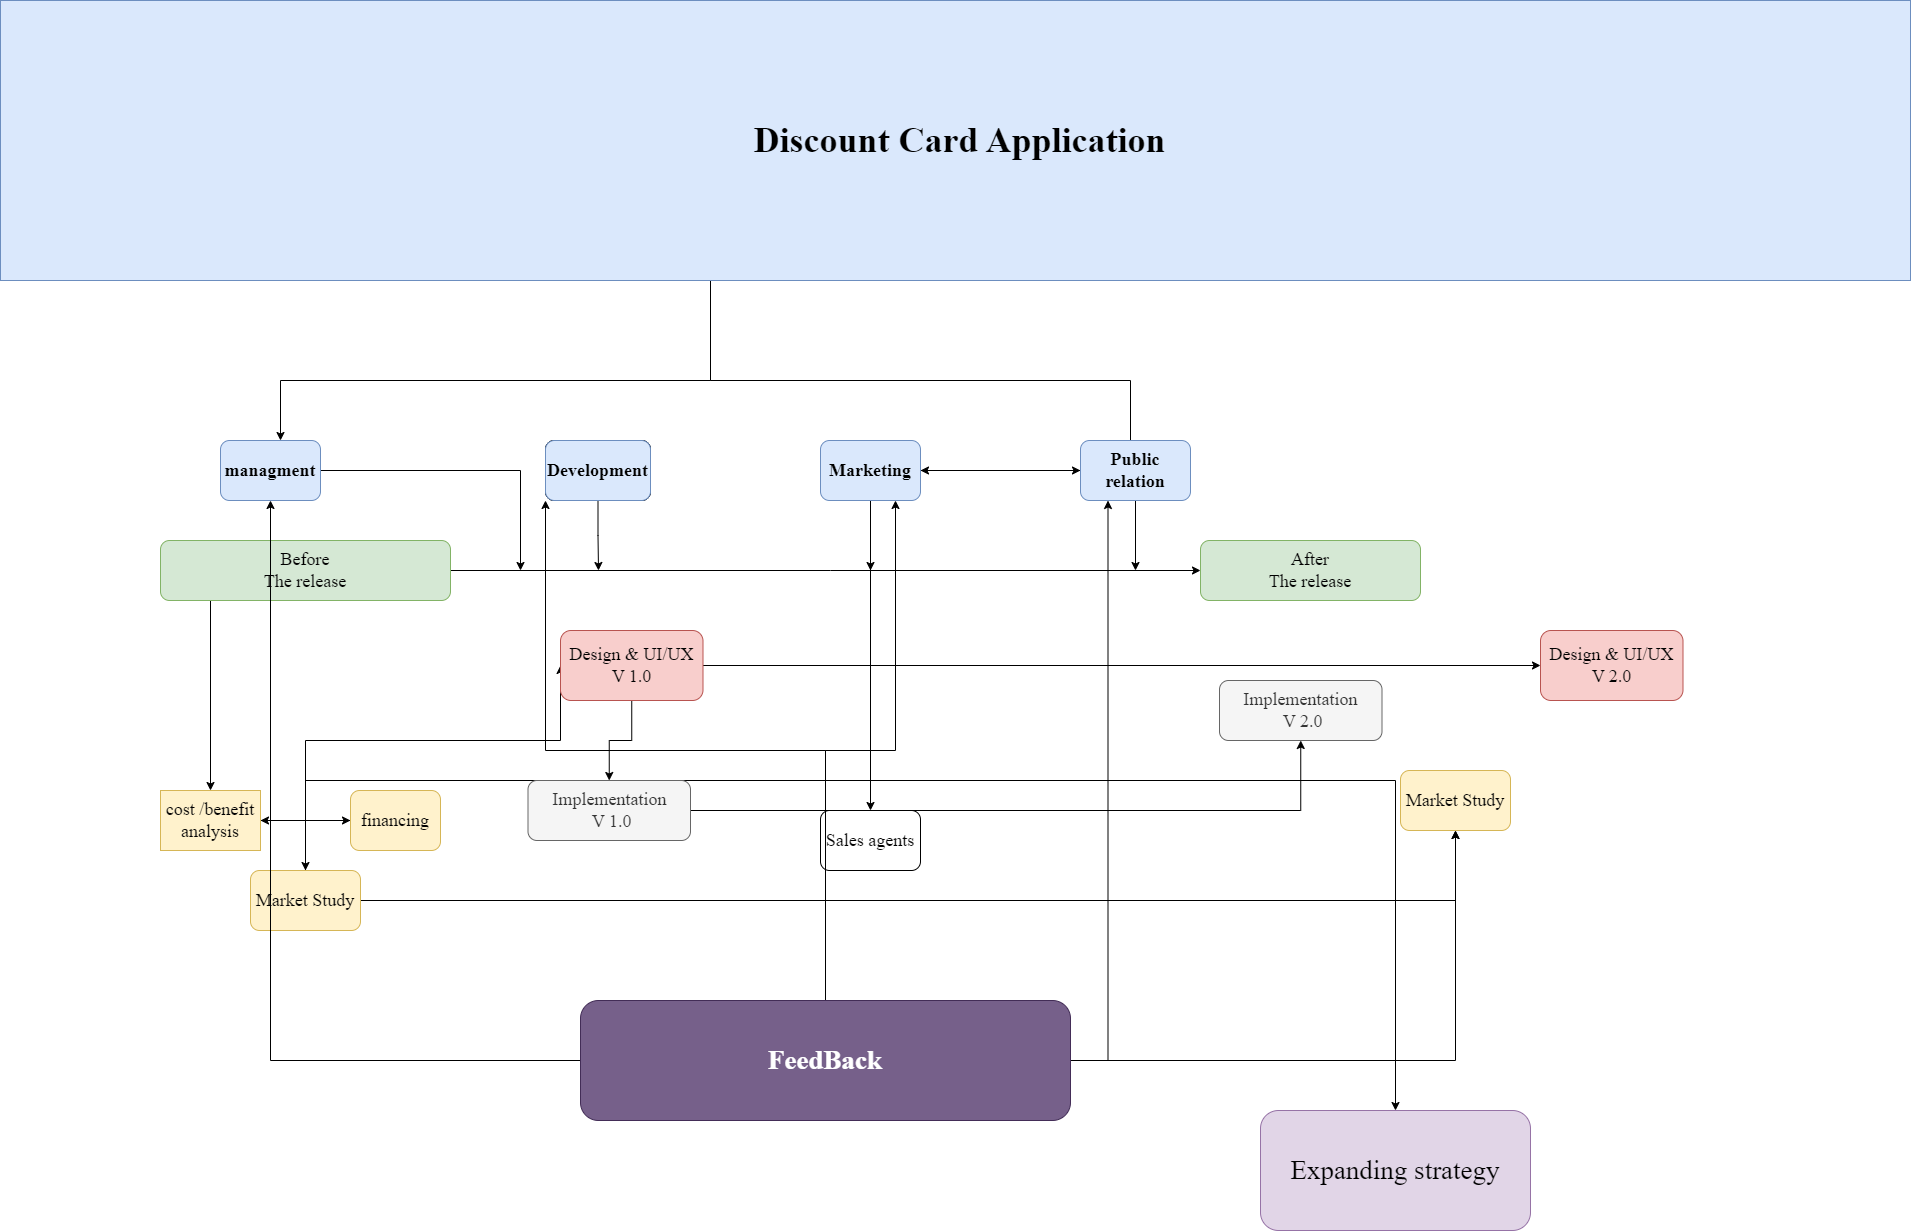

The diagram above was exported from draw.io. Its source (the exported page's mxGraphModel, read from the mxfile embedded in the PNG):
<mxGraphModel dx="2805" dy="2865" grid="1" gridSize="10" guides="1" tooltips="1" connect="1" arrows="1" fold="1" page="1" pageScale="1" pageWidth="850" pageHeight="1100" math="0" shadow="0">
  <root>
    <mxCell id="0" />
    <mxCell id="1" parent="0" />
    <mxCell id="-ovtbNdcaH6kTTL7Juol-9" style="edgeStyle=orthogonalEdgeStyle;rounded=0;orthogonalLoop=1;jettySize=auto;html=1;fontFamily=Times New Roman;fontSize=18;" edge="1" parent="1" source="-ovtbNdcaH6kTTL7Juol-2" target="-ovtbNdcaH6kTTL7Juol-6">
      <mxGeometry relative="1" as="geometry">
        <Array as="points">
          <mxPoint x="460" y="190" />
          <mxPoint x="30" y="190" />
        </Array>
      </mxGeometry>
    </mxCell>
    <mxCell id="-ovtbNdcaH6kTTL7Juol-12" style="edgeStyle=orthogonalEdgeStyle;rounded=0;orthogonalLoop=1;jettySize=auto;html=1;fontFamily=Times New Roman;fontSize=18;" edge="1" parent="1" source="-ovtbNdcaH6kTTL7Juol-2" target="-ovtbNdcaH6kTTL7Juol-10">
      <mxGeometry relative="1" as="geometry">
        <Array as="points">
          <mxPoint x="460" y="190" />
          <mxPoint x="880" y="190" />
          <mxPoint x="880" y="280" />
        </Array>
      </mxGeometry>
    </mxCell>
    <mxCell id="-ovtbNdcaH6kTTL7Juol-2" value="&lt;h1&gt;&lt;font face=&quot;Times New Roman&quot;&gt;&amp;nbsp;Discount Card Application&lt;/font&gt;&lt;/h1&gt;" style="rounded=0;whiteSpace=wrap;html=1;fillColor=#dae8fc;strokeColor=#6c8ebf;fontFamily=Times New Roman;fontSize=18;" vertex="1" parent="1">
      <mxGeometry x="-250" y="-190" width="1910" height="280" as="geometry" />
    </mxCell>
    <mxCell id="-ovtbNdcaH6kTTL7Juol-76" style="edgeStyle=orthogonalEdgeStyle;rounded=0;orthogonalLoop=1;jettySize=auto;html=1;fontFamily=Times New Roman;fontSize=18;" edge="1" parent="1" source="-ovtbNdcaH6kTTL7Juol-6">
      <mxGeometry relative="1" as="geometry">
        <mxPoint x="270" y="380" as="targetPoint" />
      </mxGeometry>
    </mxCell>
    <mxCell id="-ovtbNdcaH6kTTL7Juol-6" value="&lt;h4&gt;managment&lt;/h4&gt;" style="rounded=1;whiteSpace=wrap;html=1;fontFamily=Times New Roman;fontSize=18;fillColor=#dae8fc;strokeColor=#6c8ebf;" vertex="1" parent="1">
      <mxGeometry x="-30" y="250" width="100" height="60" as="geometry" />
    </mxCell>
    <mxCell id="-ovtbNdcaH6kTTL7Juol-34" style="edgeStyle=orthogonalEdgeStyle;rounded=0;orthogonalLoop=1;jettySize=auto;html=1;fontFamily=Times New Roman;fontSize=18;" edge="1" parent="1" source="-ovtbNdcaH6kTTL7Juol-10" target="-ovtbNdcaH6kTTL7Juol-33">
      <mxGeometry relative="1" as="geometry">
        <Array as="points">
          <mxPoint x="620" y="590" />
        </Array>
      </mxGeometry>
    </mxCell>
    <mxCell id="-ovtbNdcaH6kTTL7Juol-39" style="edgeStyle=orthogonalEdgeStyle;rounded=0;orthogonalLoop=1;jettySize=auto;html=1;entryX=0;entryY=0.5;entryDx=0;entryDy=0;fontFamily=Times New Roman;fontSize=18;" edge="1" parent="1" source="-ovtbNdcaH6kTTL7Juol-10" target="-ovtbNdcaH6kTTL7Juol-38">
      <mxGeometry relative="1" as="geometry" />
    </mxCell>
    <mxCell id="-ovtbNdcaH6kTTL7Juol-44" style="edgeStyle=orthogonalEdgeStyle;rounded=0;orthogonalLoop=1;jettySize=auto;html=1;fontFamily=Times New Roman;fontSize=18;" edge="1" parent="1" source="-ovtbNdcaH6kTTL7Juol-10">
      <mxGeometry relative="1" as="geometry">
        <mxPoint x="1145" y="920" as="targetPoint" />
        <Array as="points">
          <mxPoint x="620" y="590" />
        </Array>
      </mxGeometry>
    </mxCell>
    <mxCell id="-ovtbNdcaH6kTTL7Juol-46" style="edgeStyle=orthogonalEdgeStyle;rounded=0;orthogonalLoop=1;jettySize=auto;html=1;fontFamily=Times New Roman;fontSize=18;" edge="1" parent="1" source="-ovtbNdcaH6kTTL7Juol-10" target="-ovtbNdcaH6kTTL7Juol-45">
      <mxGeometry relative="1" as="geometry" />
    </mxCell>
    <mxCell id="-ovtbNdcaH6kTTL7Juol-72" style="edgeStyle=orthogonalEdgeStyle;rounded=0;orthogonalLoop=1;jettySize=auto;html=1;fontFamily=Times New Roman;fontSize=18;" edge="1" parent="1" source="-ovtbNdcaH6kTTL7Juol-10">
      <mxGeometry relative="1" as="geometry">
        <mxPoint x="620" y="380" as="targetPoint" />
      </mxGeometry>
    </mxCell>
    <mxCell id="-ovtbNdcaH6kTTL7Juol-10" value="&lt;h4&gt;Marketing&lt;/h4&gt;" style="rounded=1;whiteSpace=wrap;html=1;fontFamily=Times New Roman;fontSize=18;fillColor=#dae8fc;strokeColor=#6c8ebf;" vertex="1" parent="1">
      <mxGeometry x="570" y="250" width="100" height="60" as="geometry" />
    </mxCell>
    <mxCell id="-ovtbNdcaH6kTTL7Juol-74" style="edgeStyle=orthogonalEdgeStyle;rounded=0;orthogonalLoop=1;jettySize=auto;html=1;fontFamily=Times New Roman;fontSize=18;" edge="1" parent="1" source="-ovtbNdcaH6kTTL7Juol-11">
      <mxGeometry relative="1" as="geometry">
        <mxPoint x="348" y="380" as="targetPoint" />
      </mxGeometry>
    </mxCell>
    <mxCell id="-ovtbNdcaH6kTTL7Juol-11" value="&lt;h4&gt;Development&lt;/h4&gt;" style="rounded=1;whiteSpace=wrap;html=1;fontFamily=Times New Roman;fontSize=18;" vertex="1" parent="1">
      <mxGeometry x="295" y="250" width="105" height="60" as="geometry" />
    </mxCell>
    <mxCell id="-ovtbNdcaH6kTTL7Juol-18" style="edgeStyle=orthogonalEdgeStyle;rounded=0;orthogonalLoop=1;jettySize=auto;html=1;entryX=0.5;entryY=0;entryDx=0;entryDy=0;fontFamily=Times New Roman;fontSize=18;" edge="1" parent="1">
      <mxGeometry relative="1" as="geometry">
        <mxPoint x="55" y="410" as="sourcePoint" />
        <mxPoint x="-40" y="600" as="targetPoint" />
      </mxGeometry>
    </mxCell>
    <mxCell id="-ovtbNdcaH6kTTL7Juol-68" style="edgeStyle=orthogonalEdgeStyle;rounded=0;orthogonalLoop=1;jettySize=auto;html=1;entryX=0;entryY=0.5;entryDx=0;entryDy=0;fontFamily=Times New Roman;fontSize=18;" edge="1" parent="1" target="-ovtbNdcaH6kTTL7Juol-15">
      <mxGeometry relative="1" as="geometry">
        <mxPoint x="200" y="380" as="sourcePoint" />
        <Array as="points">
          <mxPoint x="580" y="380" />
          <mxPoint x="580" y="380" />
        </Array>
      </mxGeometry>
    </mxCell>
    <mxCell id="-ovtbNdcaH6kTTL7Juol-13" value="Before&lt;br&gt;The release" style="rounded=1;whiteSpace=wrap;html=1;fontFamily=Times New Roman;fontSize=18;fillColor=#d5e8d4;strokeColor=#82b366;" vertex="1" parent="1">
      <mxGeometry x="-90" y="350" width="290" height="60" as="geometry" />
    </mxCell>
    <mxCell id="-ovtbNdcaH6kTTL7Juol-15" value="After&lt;br&gt;The release" style="rounded=1;whiteSpace=wrap;html=1;fontFamily=Times New Roman;fontSize=18;fillColor=#d5e8d4;strokeColor=#82b366;" vertex="1" parent="1">
      <mxGeometry x="950" y="350" width="220" height="60" as="geometry" />
    </mxCell>
    <mxCell id="-ovtbNdcaH6kTTL7Juol-32" style="edgeStyle=orthogonalEdgeStyle;rounded=0;orthogonalLoop=1;jettySize=auto;html=1;entryX=0;entryY=0.5;entryDx=0;entryDy=0;fontFamily=Times New Roman;fontSize=18;" edge="1" parent="1" target="-ovtbNdcaH6kTTL7Juol-19">
      <mxGeometry relative="1" as="geometry">
        <mxPoint x="10" y="630" as="sourcePoint" />
      </mxGeometry>
    </mxCell>
    <mxCell id="-ovtbNdcaH6kTTL7Juol-17" value="cost /benefit analysis" style="rounded=0;whiteSpace=wrap;html=1;fontFamily=Times New Roman;fontSize=18;fillColor=#fff2cc;strokeColor=#d6b656;" vertex="1" parent="1">
      <mxGeometry x="-90" y="600" width="100" height="60" as="geometry" />
    </mxCell>
    <mxCell id="-ovtbNdcaH6kTTL7Juol-83" style="edgeStyle=orthogonalEdgeStyle;rounded=0;orthogonalLoop=1;jettySize=auto;html=1;entryX=1;entryY=0.5;entryDx=0;entryDy=0;fontFamily=Times New Roman;fontSize=18;" edge="1" parent="1" source="-ovtbNdcaH6kTTL7Juol-19">
      <mxGeometry relative="1" as="geometry">
        <mxPoint x="10" y="630" as="targetPoint" />
      </mxGeometry>
    </mxCell>
    <mxCell id="-ovtbNdcaH6kTTL7Juol-19" value="financing" style="rounded=1;whiteSpace=wrap;html=1;fontFamily=Times New Roman;fontSize=18;fillColor=#fff2cc;strokeColor=#d6b656;" vertex="1" parent="1">
      <mxGeometry x="100" y="600" width="90" height="60" as="geometry" />
    </mxCell>
    <mxCell id="-ovtbNdcaH6kTTL7Juol-48" style="edgeStyle=orthogonalEdgeStyle;rounded=0;orthogonalLoop=1;jettySize=auto;html=1;fontFamily=Times New Roman;fontSize=18;" edge="1" parent="1" source="-ovtbNdcaH6kTTL7Juol-33" target="-ovtbNdcaH6kTTL7Juol-47">
      <mxGeometry relative="1" as="geometry" />
    </mxCell>
    <mxCell id="-ovtbNdcaH6kTTL7Juol-51" style="edgeStyle=orthogonalEdgeStyle;rounded=0;orthogonalLoop=1;jettySize=auto;html=1;fontFamily=Times New Roman;fontSize=18;entryX=0;entryY=0.5;entryDx=0;entryDy=0;" edge="1" parent="1" source="-ovtbNdcaH6kTTL7Juol-33" target="-ovtbNdcaH6kTTL7Juol-49">
      <mxGeometry relative="1" as="geometry">
        <mxPoint x="260" y="390" as="targetPoint" />
        <Array as="points">
          <mxPoint x="55" y="550" />
          <mxPoint x="310" y="550" />
        </Array>
      </mxGeometry>
    </mxCell>
    <mxCell id="-ovtbNdcaH6kTTL7Juol-33" value="&lt;h4&gt;&lt;span style=&quot;font-weight: 400;&quot;&gt;Market Study&lt;/span&gt;&lt;/h4&gt;" style="rounded=1;whiteSpace=wrap;html=1;fontFamily=Times New Roman;fontSize=18;fillColor=#fff2cc;strokeColor=#d6b656;" vertex="1" parent="1">
      <mxGeometry y="680" width="110" height="60" as="geometry" />
    </mxCell>
    <mxCell id="-ovtbNdcaH6kTTL7Juol-82" style="edgeStyle=orthogonalEdgeStyle;rounded=0;orthogonalLoop=1;jettySize=auto;html=1;fontFamily=Times New Roman;fontSize=18;" edge="1" parent="1" source="-ovtbNdcaH6kTTL7Juol-38">
      <mxGeometry relative="1" as="geometry">
        <mxPoint x="885" y="380" as="targetPoint" />
      </mxGeometry>
    </mxCell>
    <mxCell id="-ovtbNdcaH6kTTL7Juol-38" value="&lt;b&gt;Public&lt;/b&gt; &lt;b&gt;relation&lt;/b&gt;" style="rounded=1;whiteSpace=wrap;html=1;fontFamily=Times New Roman;fontSize=18;fillColor=#dae8fc;strokeColor=#6c8ebf;" vertex="1" parent="1">
      <mxGeometry x="830" y="250" width="110" height="60" as="geometry" />
    </mxCell>
    <mxCell id="-ovtbNdcaH6kTTL7Juol-43" value="&lt;h2&gt;&lt;span style=&quot;font-weight: 400;&quot;&gt;Expanding strategy&lt;/span&gt;&lt;/h2&gt;" style="rounded=1;whiteSpace=wrap;html=1;fontFamily=Times New Roman;fontSize=18;fillColor=#e1d5e7;strokeColor=#9673a6;" vertex="1" parent="1">
      <mxGeometry x="1010" y="920" width="270" height="120" as="geometry" />
    </mxCell>
    <mxCell id="-ovtbNdcaH6kTTL7Juol-45" value="&lt;h4&gt;&lt;span style=&quot;font-weight: normal;&quot;&gt;Sales agents&lt;/span&gt;&lt;/h4&gt;" style="rounded=1;whiteSpace=wrap;html=1;fontFamily=Times New Roman;fontSize=18;" vertex="1" parent="1">
      <mxGeometry x="570" y="620" width="100" height="60" as="geometry" />
    </mxCell>
    <mxCell id="-ovtbNdcaH6kTTL7Juol-47" value="&lt;h4&gt;&lt;span style=&quot;font-weight: 400;&quot;&gt;Market Study&lt;/span&gt;&lt;/h4&gt;" style="rounded=1;whiteSpace=wrap;html=1;fontFamily=Times New Roman;fontSize=18;fillColor=#fff2cc;strokeColor=#d6b656;" vertex="1" parent="1">
      <mxGeometry x="1150" y="580" width="110" height="60" as="geometry" />
    </mxCell>
    <mxCell id="-ovtbNdcaH6kTTL7Juol-55" style="edgeStyle=orthogonalEdgeStyle;rounded=0;orthogonalLoop=1;jettySize=auto;html=1;fontFamily=Times New Roman;fontSize=18;" edge="1" parent="1" source="-ovtbNdcaH6kTTL7Juol-49" target="-ovtbNdcaH6kTTL7Juol-54">
      <mxGeometry relative="1" as="geometry" />
    </mxCell>
    <mxCell id="-ovtbNdcaH6kTTL7Juol-80" style="edgeStyle=orthogonalEdgeStyle;rounded=0;orthogonalLoop=1;jettySize=auto;html=1;fontFamily=Times New Roman;fontSize=18;" edge="1" parent="1" source="-ovtbNdcaH6kTTL7Juol-49" target="-ovtbNdcaH6kTTL7Juol-79">
      <mxGeometry relative="1" as="geometry" />
    </mxCell>
    <mxCell id="-ovtbNdcaH6kTTL7Juol-49" value="Design &amp;amp; UI/UX&lt;br&gt;V 1.0" style="whiteSpace=wrap;html=1;fontSize=18;fontFamily=Times New Roman;rounded=1;fillColor=#f8cecc;strokeColor=#b85450;" vertex="1" parent="1">
      <mxGeometry x="310" y="440" width="142.5" height="70" as="geometry" />
    </mxCell>
    <mxCell id="-ovtbNdcaH6kTTL7Juol-63" style="edgeStyle=orthogonalEdgeStyle;rounded=0;orthogonalLoop=1;jettySize=auto;html=1;fontFamily=Times New Roman;fontSize=18;" edge="1" parent="1" source="-ovtbNdcaH6kTTL7Juol-54" target="-ovtbNdcaH6kTTL7Juol-62">
      <mxGeometry relative="1" as="geometry" />
    </mxCell>
    <mxCell id="-ovtbNdcaH6kTTL7Juol-54" value="Implementation&lt;br&gt;&amp;nbsp;V 1.0" style="whiteSpace=wrap;html=1;fontSize=18;fontFamily=Times New Roman;rounded=1;fillColor=#f5f5f5;fontColor=#333333;strokeColor=#666666;" vertex="1" parent="1">
      <mxGeometry x="277.5" y="590" width="162.5" height="60" as="geometry" />
    </mxCell>
    <mxCell id="-ovtbNdcaH6kTTL7Juol-62" value="Implementation&lt;br&gt;&amp;nbsp;V 2.0" style="whiteSpace=wrap;html=1;fontSize=18;fontFamily=Times New Roman;rounded=1;fillColor=#f5f5f5;fontColor=#333333;strokeColor=#666666;" vertex="1" parent="1">
      <mxGeometry x="969" y="490" width="162.5" height="60" as="geometry" />
    </mxCell>
    <mxCell id="-ovtbNdcaH6kTTL7Juol-77" value="&lt;h4&gt;Development&lt;/h4&gt;" style="rounded=1;whiteSpace=wrap;html=1;fontFamily=Times New Roman;fontSize=18;" vertex="1" parent="1">
      <mxGeometry x="295" y="250" width="105" height="60" as="geometry" />
    </mxCell>
    <mxCell id="-ovtbNdcaH6kTTL7Juol-78" value="&lt;h4&gt;Development&lt;/h4&gt;" style="rounded=1;whiteSpace=wrap;html=1;fontFamily=Times New Roman;fontSize=18;fillColor=#dae8fc;strokeColor=#6c8ebf;" vertex="1" parent="1">
      <mxGeometry x="295" y="250" width="105" height="60" as="geometry" />
    </mxCell>
    <mxCell id="-ovtbNdcaH6kTTL7Juol-79" value="Design &amp;amp; UI/UX&lt;br&gt;V 2.0" style="whiteSpace=wrap;html=1;fontSize=18;fontFamily=Times New Roman;rounded=1;fillColor=#f8cecc;strokeColor=#b85450;" vertex="1" parent="1">
      <mxGeometry x="1290" y="440" width="142.5" height="70" as="geometry" />
    </mxCell>
    <mxCell id="-ovtbNdcaH6kTTL7Juol-88" style="edgeStyle=orthogonalEdgeStyle;rounded=0;orthogonalLoop=1;jettySize=auto;html=1;entryX=0.5;entryY=1;entryDx=0;entryDy=0;fontFamily=Times New Roman;fontSize=18;" edge="1" parent="1" source="-ovtbNdcaH6kTTL7Juol-84" target="-ovtbNdcaH6kTTL7Juol-47">
      <mxGeometry relative="1" as="geometry" />
    </mxCell>
    <mxCell id="-ovtbNdcaH6kTTL7Juol-89" style="edgeStyle=orthogonalEdgeStyle;rounded=0;orthogonalLoop=1;jettySize=auto;html=1;entryX=0;entryY=1;entryDx=0;entryDy=0;fontFamily=Times New Roman;fontSize=18;" edge="1" parent="1" source="-ovtbNdcaH6kTTL7Juol-84" target="-ovtbNdcaH6kTTL7Juol-78">
      <mxGeometry relative="1" as="geometry" />
    </mxCell>
    <mxCell id="-ovtbNdcaH6kTTL7Juol-90" style="edgeStyle=orthogonalEdgeStyle;rounded=0;orthogonalLoop=1;jettySize=auto;html=1;entryX=0.75;entryY=1;entryDx=0;entryDy=0;fontFamily=Times New Roman;fontSize=18;" edge="1" parent="1" source="-ovtbNdcaH6kTTL7Juol-84" target="-ovtbNdcaH6kTTL7Juol-10">
      <mxGeometry relative="1" as="geometry" />
    </mxCell>
    <mxCell id="-ovtbNdcaH6kTTL7Juol-92" style="edgeStyle=orthogonalEdgeStyle;rounded=0;orthogonalLoop=1;jettySize=auto;html=1;fontFamily=Times New Roman;fontSize=18;entryX=0.25;entryY=1;entryDx=0;entryDy=0;" edge="1" parent="1" source="-ovtbNdcaH6kTTL7Juol-84" target="-ovtbNdcaH6kTTL7Juol-38">
      <mxGeometry relative="1" as="geometry">
        <mxPoint x="860" y="380" as="targetPoint" />
      </mxGeometry>
    </mxCell>
    <mxCell id="-ovtbNdcaH6kTTL7Juol-93" style="edgeStyle=orthogonalEdgeStyle;rounded=0;orthogonalLoop=1;jettySize=auto;html=1;fontFamily=Times New Roman;fontSize=18;" edge="1" parent="1" source="-ovtbNdcaH6kTTL7Juol-84" target="-ovtbNdcaH6kTTL7Juol-6">
      <mxGeometry relative="1" as="geometry" />
    </mxCell>
    <mxCell id="-ovtbNdcaH6kTTL7Juol-84" value="&lt;h2&gt;FeedBack&lt;/h2&gt;" style="rounded=1;whiteSpace=wrap;html=1;fontFamily=Times New Roman;fontSize=18;fillColor=#76608a;fontColor=#ffffff;strokeColor=#432D57;" vertex="1" parent="1">
      <mxGeometry x="330" y="810" width="490" height="120" as="geometry" />
    </mxCell>
  </root>
</mxGraphModel>